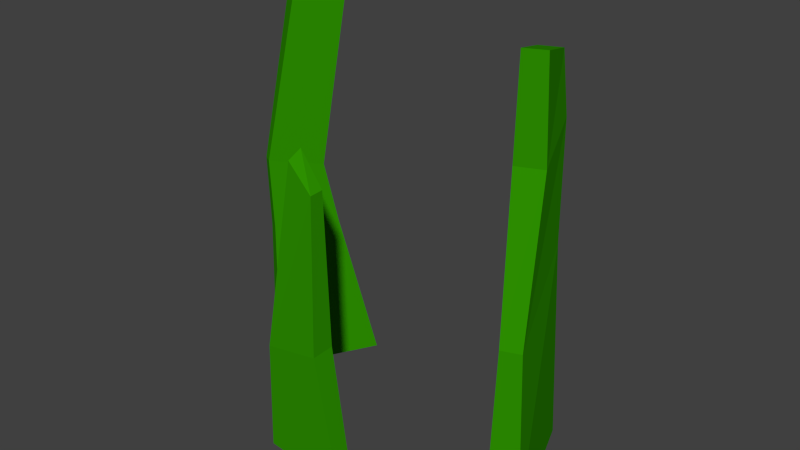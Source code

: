 # Source: grass3.blend  (saved by Blender 2.77.0; exported with 4.5.12 LTS)
import bpy
from mathutils import Matrix  # noqa: F401  (used for matrix-valued properties, if any)

bpy.ops.wm.read_factory_settings(use_empty=True)
scene = bpy.context.scene
scene.name = 'Scene'

# ---- collections
col_collection_1 = bpy.data.collections.new('Collection 1'); scene.collection.children.link(col_collection_1)

# ---- materials (node trees are filled in below, after node groups)
mat_material = bpy.data.materials.new('Material')
mat_material.alpha_threshold = 0.0
mat_material.use_transparent_shadow = False
mat_material.diffuse_color = (0.02827, 0.2957, 0.0, 1.0)
mat_material.roughness = 0.5
mat_material.specular_intensity = 0.0

# ---- material node trees

# ---- world
world_world = bpy.data.worlds.new('World'); scene.world = world_world
world_world.color = (0.05088, 0.05088, 0.05088)
world_world.use_sun_shadow = False
world_world.sun_shadow_jitter_overblur = 0.0
world_world.cycles.sampling_method = 'NONE'
world_world.cycles.sample_map_resolution = 256

# ---- meshes
me_cube_002 = bpy.data.meshes.new('Cube.002')
me_cube_002.from_pydata([(-0.3999, 0.2062, -0.3045), (-0.3481, 0.2106, 0.1278), (-0.4001, 0.231, -0.3047), (-0.3481, 0.2316, 0.1371), (-0.2796, 0.2062, -0.318), (-0.3141, 0.2104, 0.09233), (-0.2793, 0.231, -0.3183), (-0.3141, 0.2301, 0.09328), (-0.3904, 0.2017, -0.1405), (-0.3907, 0.2343, -0.1397), (-0.3109, 0.2343, -0.1249), (-0.3112, 0.2016, -0.1259), (-0.1644, 0.4569, -0.3035), (-0.1345, 0.3935, 0.2658), (-0.1231, 0.4723, -0.3035), (-0.1066, 0.4051, 0.2658), (-0.0948, 0.2714, -0.3003), (-0.106, 0.3175, 0.2875), (-0.05355, 0.2868, -0.3003), (-0.07819, 0.3294, 0.2875), (-0.1438, 0.4019, 0.0187), (-0.1038, 0.4172, 0.01869), (-0.06284, 0.2886, -0.0593), (-0.08907, 0.2788, -0.0593), (-0.1442, 0.4035, 0.1805), (-0.1058, 0.4191, 0.1805), (-0.07599, 0.3356, 0.1508), (-0.1114, 0.3211, 0.1508), (-0.4402, 0.4552, -0.27), (-0.4559, 0.4314, 0.3228), (-0.415, 0.439, -0.27), (-0.4306, 0.416, 0.3228), (-0.5165, 0.33, -0.2735), (-0.488, 0.379, 0.3482), (-0.4909, 0.3145, -0.2735), (-0.4625, 0.3634, 0.3482), (-0.4625, 0.4088, -0.0551), (-0.4471, 0.398, -0.05505), (-0.4943, 0.3204, -0.05192), (-0.5098, 0.3298, -0.05192), (-0.4712, 0.3909, 0.03357), (-0.4581, 0.383, 0.03357), (-0.4973, 0.3186, 0.04869), (-0.51, 0.3263, 0.04869)], [], [(8, 9, 2, 0), (9, 10, 6, 2), (10, 11, 4, 6), (11, 8, 0, 4), (5, 7, 3, 1), (5, 1, 8, 11), (7, 5, 11, 10), (3, 7, 10, 9), (1, 3, 9, 8), (20, 21, 14, 12), (21, 22, 18, 14), (22, 23, 16, 18), (23, 20, 12, 16), (17, 19, 15, 13), (27, 24, 20, 23), (26, 27, 23, 22), (25, 26, 22, 21), (24, 25, 21, 20), (13, 15, 25, 24), (15, 19, 26, 25), (19, 17, 27, 26), (17, 13, 24, 27), (36, 37, 30, 28), (37, 38, 34, 30), (38, 39, 32, 34), (39, 36, 28, 32), (33, 35, 31, 29), (43, 40, 36, 39), (42, 43, 39, 38), (41, 42, 38, 37), (40, 41, 37, 36), (29, 31, 41, 40), (31, 35, 42, 41), (35, 33, 43, 42), (33, 29, 40, 43)])
me_cube_002.materials.append(mat_material)
me_cube_002.use_remesh_preserve_volume = False
me_cube_002.use_remesh_preserve_attributes = False
me_cube_002.use_mirror_vertex_groups = False
me_cube_002.update()

# ---- objects
ob_cube = bpy.data.objects.new('Cube', me_cube_002)

# ---- transforms, parenting, visibility, modifiers, constraints
ob_cube.location = (0.3846, 0.0803, 0.08199)
ob_cube.lineart.crease_threshold = 0.0

# ---- collection membership
col_collection_1.objects.link(ob_cube)

# ---- scene / render settings (as saved in the file)
scene.frame_start = 1; scene.frame_end = 250; scene.frame_set(1)
scene.render.engine = 'BLENDER_EEVEE_NEXT'
scene.render.resolution_percentage = 50
scene.render.dither_intensity = 0.0
scene.cycles.use_denoising = False
scene.cycles.samples = 10
scene.cycles.sampling_pattern = 'TABULATED_SOBOL'
scene.cycles.light_sampling_threshold = 0.0
scene.cycles.use_adaptive_sampling = False
scene.cycles.use_light_tree = False
scene.cycles.blur_glossy = 0.0
scene.cycles.pixel_filter_type = 'GAUSSIAN'
scene.cycles.sample_clamp_indirect = 0.0
scene.view_settings.view_transform = 'Standard'
bpy.context.view_layer.update()

# ---- added for rendering (the .blend has no active camera and no usable light): camera, sun
cam_auto = bpy.data.cameras.new('AutoCamera')
cam_auto.lens = 50.0
cam_auto.sensor_width = 36.0
cam_auto.clip_end = 1000.0
ob_auto_camera = bpy.data.objects.new('AutoCamera', cam_auto)
scene.collection.objects.link(ob_auto_camera)
ob_auto_camera.location = (0.891069, -0.532446, 0.730104)
ob_auto_camera.rotation_euler = (1.09748, -7.21219e-08, 0.694738)
scene.camera = ob_auto_camera
light_auto_sun = bpy.data.lights.new('AutoSun', 'SUN')
light_auto_sun.energy = 3.0
light_auto_sun.angle = 0.0523599
ob_auto_sun = bpy.data.objects.new('AutoSun', light_auto_sun)
scene.collection.objects.link(ob_auto_sun)
ob_auto_sun.rotation_euler = (0.872665, 0.174533, 0.523599)
bpy.context.view_layer.update()
